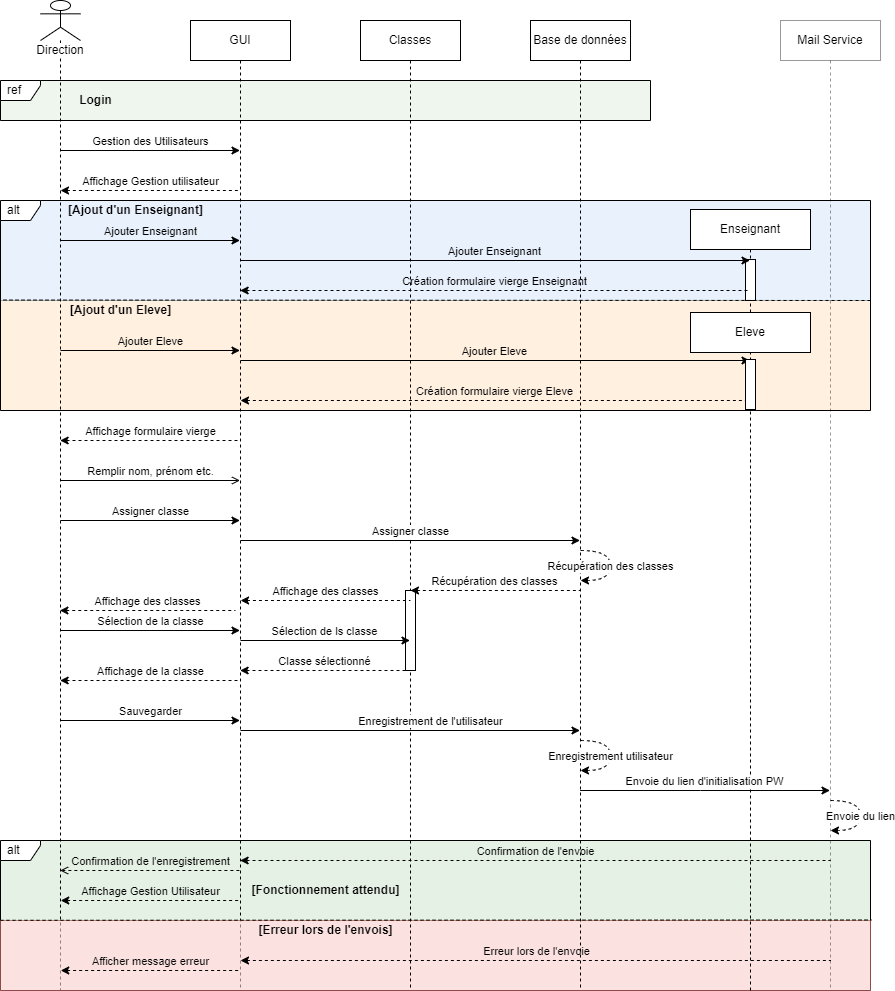

The diagram above was exported from draw.io. Its source (the exported page's mxGraphModel, read from the mxfile embedded in the PNG):
<mxGraphModel dx="2313" dy="602" grid="1" gridSize="10" guides="1" tooltips="1" connect="1" arrows="1" fold="1" page="1" pageScale="1" pageWidth="827" pageHeight="1169" math="0" shadow="0">
  <root>
    <mxCell id="0" />
    <mxCell id="1" parent="0" />
    <mxCell id="ZFrfi6K9khdsfjG5ujtt-63" value="" style="rounded=0;whiteSpace=wrap;html=1;labelBackgroundColor=none;fillColor=#d5e8d4;opacity=60;strokeColor=#82b366;" vertex="1" parent="1">
      <mxGeometry x="-10" y="890" width="870" height="80" as="geometry" />
    </mxCell>
    <mxCell id="ZFrfi6K9khdsfjG5ujtt-60" value="alt" style="shape=umlFrame;whiteSpace=wrap;html=1;width=40;height=20;boundedLbl=1;verticalAlign=middle;align=left;spacingLeft=5;labelBackgroundColor=none;" vertex="1" parent="1">
      <mxGeometry x="-10" y="890" width="870" height="150" as="geometry" />
    </mxCell>
    <mxCell id="ZFrfi6K9khdsfjG5ujtt-56" value="" style="rounded=0;whiteSpace=wrap;html=1;labelBackgroundColor=default;fillColor=#ffe6cc;strokeColor=#d79b00;opacity=60;" vertex="1" parent="1">
      <mxGeometry x="-10" y="350" width="870" height="110" as="geometry" />
    </mxCell>
    <mxCell id="ZFrfi6K9khdsfjG5ujtt-54" value="" style="rounded=0;whiteSpace=wrap;html=1;labelBackgroundColor=default;fillColor=#dae8fc;strokeColor=#6c8ebf;opacity=60;" vertex="1" parent="1">
      <mxGeometry x="-10" y="250" width="870" height="100" as="geometry" />
    </mxCell>
    <mxCell id="ZFrfi6K9khdsfjG5ujtt-43" value="alt" style="shape=umlFrame;whiteSpace=wrap;html=1;width=40;height=20;boundedLbl=1;verticalAlign=middle;align=left;spacingLeft=5;labelBackgroundColor=default;fillColor=default;gradientColor=#ffffff;" vertex="1" parent="1">
      <mxGeometry x="-10" y="250" width="870" height="210" as="geometry" />
    </mxCell>
    <mxCell id="ZFrfi6K9khdsfjG5ujtt-9" value="" style="rounded=0;whiteSpace=wrap;html=1;labelBackgroundColor=default;fillColor=#d5e8d4;strokeColor=#82b366;opacity=40;" vertex="1" parent="1">
      <mxGeometry x="-10" y="130" width="650" height="40" as="geometry" />
    </mxCell>
    <mxCell id="ZFrfi6K9khdsfjG5ujtt-7" value="ref" style="shape=umlFrame;whiteSpace=wrap;html=1;width=40;height=20;boundedLbl=1;verticalAlign=middle;align=left;spacingLeft=5;labelBackgroundColor=default;gradientColor=#ffffff;" vertex="1" parent="1">
      <mxGeometry x="-10" y="130" width="650" height="40" as="geometry" />
    </mxCell>
    <mxCell id="ZFrfi6K9khdsfjG5ujtt-1" value="GUI" style="shape=umlLifeline;perimeter=lifelinePerimeter;whiteSpace=wrap;html=1;container=1;collapsible=0;recursiveResize=0;outlineConnect=0;" vertex="1" parent="1">
      <mxGeometry x="180" y="70" width="100" height="970" as="geometry" />
    </mxCell>
    <mxCell id="ZFrfi6K9khdsfjG5ujtt-19" value="Affichage formulaire vierge" style="endArrow=none;html=1;rounded=0;verticalAlign=bottom;dashed=1;startArrow=classic;startFill=1;endFill=0;" edge="1" parent="ZFrfi6K9khdsfjG5ujtt-1">
      <mxGeometry width="50" height="50" relative="1" as="geometry">
        <mxPoint x="-130.36956521739125" y="420" as="sourcePoint" />
        <mxPoint x="50" y="420" as="targetPoint" />
      </mxGeometry>
    </mxCell>
    <mxCell id="ZFrfi6K9khdsfjG5ujtt-31" value="Affichage de la classe" style="endArrow=none;html=1;rounded=0;verticalAlign=bottom;dashed=1;startArrow=classic;startFill=1;endFill=0;" edge="1" parent="ZFrfi6K9khdsfjG5ujtt-1">
      <mxGeometry width="50" height="50" relative="1" as="geometry">
        <mxPoint x="-130.36956521739125" y="660" as="sourcePoint" />
        <mxPoint x="50" y="659.9999999999999" as="targetPoint" />
      </mxGeometry>
    </mxCell>
    <mxCell id="ZFrfi6K9khdsfjG5ujtt-2" value="Direction" style="shape=umlLifeline;participant=umlActor;perimeter=lifelinePerimeter;whiteSpace=wrap;html=1;container=1;collapsible=0;recursiveResize=0;verticalAlign=top;spacingTop=36;outlineConnect=0;labelBackgroundColor=default;" vertex="1" parent="1">
      <mxGeometry x="30" y="50" width="40" height="990" as="geometry" />
    </mxCell>
    <mxCell id="ZFrfi6K9khdsfjG5ujtt-64" value="" style="rounded=0;whiteSpace=wrap;html=1;labelBackgroundColor=none;fillColor=#f8cecc;opacity=60;strokeColor=#b85450;" vertex="1" parent="ZFrfi6K9khdsfjG5ujtt-2">
      <mxGeometry x="-40" y="920" width="870" height="70" as="geometry" />
    </mxCell>
    <mxCell id="ZFrfi6K9khdsfjG5ujtt-3" value="Base de données" style="shape=umlLifeline;perimeter=lifelinePerimeter;whiteSpace=wrap;html=1;container=1;collapsible=0;recursiveResize=0;outlineConnect=0;" vertex="1" parent="1">
      <mxGeometry x="520" y="70" width="100" height="970" as="geometry" />
    </mxCell>
    <mxCell id="ZFrfi6K9khdsfjG5ujtt-25" value="Récupération des classes" style="curved=1;endArrow=classic;html=1;rounded=0;dashed=1;" edge="1" parent="ZFrfi6K9khdsfjG5ujtt-3">
      <mxGeometry width="50" height="50" relative="1" as="geometry">
        <mxPoint x="50" y="530" as="sourcePoint" />
        <mxPoint x="50" y="560" as="targetPoint" />
        <Array as="points">
          <mxPoint x="80" y="530" />
          <mxPoint x="80" y="560" />
        </Array>
      </mxGeometry>
    </mxCell>
    <mxCell id="ZFrfi6K9khdsfjG5ujtt-34" value="Enregistrement utilisateur" style="curved=1;endArrow=classic;html=1;rounded=0;dashed=1;" edge="1" parent="ZFrfi6K9khdsfjG5ujtt-3">
      <mxGeometry width="50" height="50" relative="1" as="geometry">
        <mxPoint x="50" y="719.9999999999999" as="sourcePoint" />
        <mxPoint x="50" y="749.9999999999999" as="targetPoint" />
        <Array as="points">
          <mxPoint x="80" y="720" />
          <mxPoint x="80" y="750" />
        </Array>
      </mxGeometry>
    </mxCell>
    <mxCell id="ZFrfi6K9khdsfjG5ujtt-49" value="Création formulaire vierge Eleve" style="endArrow=none;html=1;rounded=0;verticalAlign=bottom;dashed=1;startArrow=classic;startFill=1;endFill=0;labelBackgroundColor=none;" edge="1" parent="ZFrfi6K9khdsfjG5ujtt-3">
      <mxGeometry width="50" height="50" relative="1" as="geometry">
        <mxPoint x="-289.9995652173915" y="380" as="sourcePoint" />
        <mxPoint x="219.87" y="380" as="targetPoint" />
        <Array as="points">
          <mxPoint x="-9.629999999999995" y="380" />
        </Array>
      </mxGeometry>
    </mxCell>
    <mxCell id="ZFrfi6K9khdsfjG5ujtt-46" value="Ajouter Eleve" style="endArrow=classic;html=1;rounded=0;verticalAlign=bottom;labelBackgroundColor=none;" edge="1" parent="ZFrfi6K9khdsfjG5ujtt-3">
      <mxGeometry width="50" height="50" relative="1" as="geometry">
        <mxPoint x="-290" y="340" as="sourcePoint" />
        <mxPoint x="219.5" y="340" as="targetPoint" />
      </mxGeometry>
    </mxCell>
    <mxCell id="ZFrfi6K9khdsfjG5ujtt-8" value="&lt;b&gt;Login&lt;/b&gt;" style="text;html=1;align=center;verticalAlign=middle;resizable=0;points=[];autosize=1;strokeColor=none;fillColor=none;" vertex="1" parent="1">
      <mxGeometry x="60" y="140" width="50" height="20" as="geometry" />
    </mxCell>
    <mxCell id="ZFrfi6K9khdsfjG5ujtt-10" value="Gestion des Utilisateurs" style="endArrow=classic;html=1;rounded=0;verticalAlign=bottom;" edge="1" parent="1" target="ZFrfi6K9khdsfjG5ujtt-1">
      <mxGeometry width="50" height="50" relative="1" as="geometry">
        <mxPoint x="50" y="200" as="sourcePoint" />
        <mxPoint x="170" y="200" as="targetPoint" />
      </mxGeometry>
    </mxCell>
    <mxCell id="ZFrfi6K9khdsfjG5ujtt-12" value="Classes" style="shape=umlLifeline;perimeter=lifelinePerimeter;whiteSpace=wrap;html=1;container=1;collapsible=0;recursiveResize=0;outlineConnect=0;" vertex="1" parent="1">
      <mxGeometry x="350" y="70" width="100" height="970" as="geometry" />
    </mxCell>
    <mxCell id="ZFrfi6K9khdsfjG5ujtt-44" value="" style="rounded=0;whiteSpace=wrap;html=1;labelBackgroundColor=default;fillColor=default;gradientColor=#ffffff;" vertex="1" parent="ZFrfi6K9khdsfjG5ujtt-12">
      <mxGeometry x="45" y="570" width="10" height="80" as="geometry" />
    </mxCell>
    <mxCell id="ZFrfi6K9khdsfjG5ujtt-13" value="Affichage Gestion utilisateur" style="endArrow=none;html=1;rounded=0;verticalAlign=bottom;dashed=1;startArrow=classic;startFill=1;endFill=0;" edge="1" parent="1" target="ZFrfi6K9khdsfjG5ujtt-1">
      <mxGeometry width="50" height="50" relative="1" as="geometry">
        <mxPoint x="50" y="240" as="sourcePoint" />
        <mxPoint x="170" y="240" as="targetPoint" />
      </mxGeometry>
    </mxCell>
    <mxCell id="ZFrfi6K9khdsfjG5ujtt-15" value="Ajouter Enseignant" style="endArrow=classic;html=1;rounded=0;verticalAlign=bottom;labelBackgroundColor=none;" edge="1" parent="1">
      <mxGeometry width="50" height="50" relative="1" as="geometry">
        <mxPoint x="50" y="290" as="sourcePoint" />
        <mxPoint x="229.50000000000045" y="290" as="targetPoint" />
      </mxGeometry>
    </mxCell>
    <mxCell id="ZFrfi6K9khdsfjG5ujtt-16" value="Enseignant" style="shape=umlLifeline;perimeter=lifelinePerimeter;whiteSpace=wrap;html=1;container=1;collapsible=0;recursiveResize=0;outlineConnect=0;fontColor=default;labelBackgroundColor=none;fillColor=default;" vertex="1" parent="1">
      <mxGeometry x="680" y="259" width="120" height="781" as="geometry" />
    </mxCell>
    <mxCell id="ZFrfi6K9khdsfjG5ujtt-42" value="" style="rounded=0;whiteSpace=wrap;html=1;labelBackgroundColor=default;gradientColor=#ffffff;fillColor=default;" vertex="1" parent="ZFrfi6K9khdsfjG5ujtt-16">
      <mxGeometry x="55" y="50" width="10" height="41" as="geometry" />
    </mxCell>
    <mxCell id="ZFrfi6K9khdsfjG5ujtt-47" value="Eleve" style="rounded=0;whiteSpace=wrap;html=1;labelBackgroundColor=default;fillColor=default;gradientColor=#ffffff;" vertex="1" parent="ZFrfi6K9khdsfjG5ujtt-16">
      <mxGeometry y="103" width="120" height="40" as="geometry" />
    </mxCell>
    <mxCell id="ZFrfi6K9khdsfjG5ujtt-48" value="" style="rounded=0;whiteSpace=wrap;html=1;labelBackgroundColor=default;gradientColor=#ffffff;fillColor=default;" vertex="1" parent="ZFrfi6K9khdsfjG5ujtt-16">
      <mxGeometry x="55" y="150" width="10" height="50" as="geometry" />
    </mxCell>
    <mxCell id="ZFrfi6K9khdsfjG5ujtt-17" value="Ajouter Enseignant" style="endArrow=classic;html=1;rounded=0;verticalAlign=bottom;labelBackgroundColor=none;" edge="1" parent="1">
      <mxGeometry width="50" height="50" relative="1" as="geometry">
        <mxPoint x="230" y="310" as="sourcePoint" />
        <mxPoint x="739.5" y="310" as="targetPoint" />
      </mxGeometry>
    </mxCell>
    <mxCell id="ZFrfi6K9khdsfjG5ujtt-20" value="Remplir nom, prénom etc." style="endArrow=open;html=1;rounded=0;verticalAlign=bottom;endFill=0;" edge="1" parent="1">
      <mxGeometry width="50" height="50" relative="1" as="geometry">
        <mxPoint x="50" y="530" as="sourcePoint" />
        <mxPoint x="229.50000000000045" y="530" as="targetPoint" />
      </mxGeometry>
    </mxCell>
    <mxCell id="ZFrfi6K9khdsfjG5ujtt-21" value="Assigner classe" style="endArrow=classic;html=1;rounded=0;verticalAlign=bottom;" edge="1" parent="1">
      <mxGeometry width="50" height="50" relative="1" as="geometry">
        <mxPoint x="50" y="570" as="sourcePoint" />
        <mxPoint x="229.50000000000045" y="570" as="targetPoint" />
      </mxGeometry>
    </mxCell>
    <mxCell id="ZFrfi6K9khdsfjG5ujtt-22" value="Assigner classe" style="endArrow=classic;html=1;rounded=0;verticalAlign=bottom;" edge="1" parent="1">
      <mxGeometry width="50" height="50" relative="1" as="geometry">
        <mxPoint x="230" y="590" as="sourcePoint" />
        <mxPoint x="569.5000000000005" y="590" as="targetPoint" />
      </mxGeometry>
    </mxCell>
    <mxCell id="ZFrfi6K9khdsfjG5ujtt-26" value="Récupération des classes" style="endArrow=none;html=1;rounded=0;verticalAlign=bottom;dashed=1;startArrow=classic;startFill=1;endFill=0;" edge="1" parent="1">
      <mxGeometry width="50" height="50" relative="1" as="geometry">
        <mxPoint x="400" y="640" as="sourcePoint" />
        <mxPoint x="569.5000000000005" y="640" as="targetPoint" />
      </mxGeometry>
    </mxCell>
    <mxCell id="ZFrfi6K9khdsfjG5ujtt-27" value="Affichage des classes" style="endArrow=none;html=1;rounded=0;verticalAlign=bottom;dashed=1;startArrow=classic;startFill=1;endFill=0;" edge="1" parent="1">
      <mxGeometry width="50" height="50" relative="1" as="geometry">
        <mxPoint x="230.06043478260852" y="650" as="sourcePoint" />
        <mxPoint x="399.93000000000046" y="650" as="targetPoint" />
        <Array as="points">
          <mxPoint x="310.43" y="650" />
        </Array>
      </mxGeometry>
    </mxCell>
    <mxCell id="ZFrfi6K9khdsfjG5ujtt-28" value="Sélection de la classe" style="endArrow=classic;html=1;rounded=0;verticalAlign=bottom;" edge="1" parent="1">
      <mxGeometry width="50" height="50" relative="1" as="geometry">
        <mxPoint x="50" y="679.9999999999999" as="sourcePoint" />
        <mxPoint x="229.50000000000045" y="680" as="targetPoint" />
      </mxGeometry>
    </mxCell>
    <mxCell id="ZFrfi6K9khdsfjG5ujtt-29" value="Sélection de ls classe" style="endArrow=classic;html=1;rounded=0;verticalAlign=bottom;" edge="1" parent="1">
      <mxGeometry width="50" height="50" relative="1" as="geometry">
        <mxPoint x="230" y="689.9999999999999" as="sourcePoint" />
        <mxPoint x="399.50000000000045" y="690" as="targetPoint" />
      </mxGeometry>
    </mxCell>
    <mxCell id="ZFrfi6K9khdsfjG5ujtt-30" value="Classe sélectionné" style="endArrow=none;html=1;rounded=0;verticalAlign=bottom;dashed=1;startArrow=classic;startFill=1;endFill=0;" edge="1" parent="1">
      <mxGeometry width="50" height="50" relative="1" as="geometry">
        <mxPoint x="229.63043478260852" y="720" as="sourcePoint" />
        <mxPoint x="399.50000000000045" y="720" as="targetPoint" />
        <Array as="points">
          <mxPoint x="310" y="720" />
        </Array>
      </mxGeometry>
    </mxCell>
    <mxCell id="ZFrfi6K9khdsfjG5ujtt-32" value="Sauvegarder" style="endArrow=classic;html=1;rounded=0;verticalAlign=bottom;" edge="1" parent="1">
      <mxGeometry width="50" height="50" relative="1" as="geometry">
        <mxPoint x="50" y="769.9999999999999" as="sourcePoint" />
        <mxPoint x="229.50000000000045" y="770" as="targetPoint" />
      </mxGeometry>
    </mxCell>
    <mxCell id="ZFrfi6K9khdsfjG5ujtt-33" value="Enregistrement de l'utilisateur" style="endArrow=classic;html=1;rounded=0;verticalAlign=bottom;" edge="1" parent="1">
      <mxGeometry x="0.1193" width="50" height="50" relative="1" as="geometry">
        <mxPoint x="230" y="779.9999999999999" as="sourcePoint" />
        <mxPoint x="569.5000000000005" y="780" as="targetPoint" />
        <mxPoint as="offset" />
      </mxGeometry>
    </mxCell>
    <mxCell id="ZFrfi6K9khdsfjG5ujtt-36" value="Mail Service" style="shape=umlLifeline;perimeter=lifelinePerimeter;whiteSpace=wrap;html=1;container=1;collapsible=0;recursiveResize=0;outlineConnect=0;labelBackgroundColor=default;gradientColor=#ffffff;opacity=40;" vertex="1" parent="1">
      <mxGeometry x="770" y="70" width="100" height="970" as="geometry" />
    </mxCell>
    <mxCell id="ZFrfi6K9khdsfjG5ujtt-38" value="Envoie du lien" style="curved=1;endArrow=classic;html=1;rounded=0;dashed=1;" edge="1" parent="ZFrfi6K9khdsfjG5ujtt-36">
      <mxGeometry width="50" height="50" relative="1" as="geometry">
        <mxPoint x="50" y="779.9999999999998" as="sourcePoint" />
        <mxPoint x="50" y="809.9999999999998" as="targetPoint" />
        <Array as="points">
          <mxPoint x="80" y="780" />
          <mxPoint x="80" y="810" />
        </Array>
      </mxGeometry>
    </mxCell>
    <mxCell id="ZFrfi6K9khdsfjG5ujtt-37" value="Envoie du lien d'initialisation PW" style="endArrow=classic;html=1;rounded=0;verticalAlign=bottom;" edge="1" parent="1">
      <mxGeometry width="50" height="50" relative="1" as="geometry">
        <mxPoint x="569.6304347826085" y="840" as="sourcePoint" />
        <mxPoint x="819.5" y="840" as="targetPoint" />
        <Array as="points">
          <mxPoint x="690" y="840" />
        </Array>
      </mxGeometry>
    </mxCell>
    <mxCell id="ZFrfi6K9khdsfjG5ujtt-41" value="Affichage Gestion Utilisateur" style="endArrow=none;html=1;rounded=0;verticalAlign=bottom;dashed=1;startArrow=classic;startFill=1;endFill=0;labelBackgroundColor=none;" edge="1" parent="1">
      <mxGeometry width="50" height="50" relative="1" as="geometry">
        <mxPoint x="50.25" y="950" as="sourcePoint" />
        <mxPoint x="229.75000000000045" y="950" as="targetPoint" />
      </mxGeometry>
    </mxCell>
    <mxCell id="ZFrfi6K9khdsfjG5ujtt-45" value="Ajouter Eleve" style="endArrow=classic;html=1;rounded=0;verticalAlign=bottom;labelBackgroundColor=none;" edge="1" parent="1">
      <mxGeometry width="50" height="50" relative="1" as="geometry">
        <mxPoint x="50.00000000000023" y="400" as="sourcePoint" />
        <mxPoint x="229.50000000000045" y="400" as="targetPoint" />
      </mxGeometry>
    </mxCell>
    <mxCell id="ZFrfi6K9khdsfjG5ujtt-51" value="" style="endArrow=none;dashed=1;html=1;rounded=0;entryX=0.001;entryY=0.474;entryDx=0;entryDy=0;entryPerimeter=0;" edge="1" parent="1" target="ZFrfi6K9khdsfjG5ujtt-43">
      <mxGeometry width="50" height="50" relative="1" as="geometry">
        <mxPoint x="860" y="350" as="sourcePoint" />
        <mxPoint x="460" y="330" as="targetPoint" />
      </mxGeometry>
    </mxCell>
    <mxCell id="ZFrfi6K9khdsfjG5ujtt-52" value="&lt;b&gt;[Ajout d'un Enseignant]&lt;/b&gt;" style="text;html=1;align=center;verticalAlign=middle;resizable=0;points=[];autosize=1;strokeColor=none;fillColor=none;" vertex="1" parent="1">
      <mxGeometry x="50" y="250" width="150" height="20" as="geometry" />
    </mxCell>
    <mxCell id="ZFrfi6K9khdsfjG5ujtt-53" value="&lt;b&gt;[Ajout d'un Eleve]&lt;/b&gt;" style="text;html=1;align=center;verticalAlign=middle;resizable=0;points=[];autosize=1;strokeColor=none;fillColor=none;" vertex="1" parent="1">
      <mxGeometry x="50" y="350" width="120" height="20" as="geometry" />
    </mxCell>
    <mxCell id="ZFrfi6K9khdsfjG5ujtt-5" value="Création formulaire vierge Enseignant" style="endArrow=none;html=1;rounded=0;verticalAlign=bottom;dashed=1;startArrow=classic;startFill=1;endFill=0;labelBackgroundColor=none;" edge="1" parent="1">
      <mxGeometry width="50" height="50" relative="1" as="geometry">
        <mxPoint x="229.63043478260852" y="340" as="sourcePoint" />
        <mxPoint x="739.5" y="340" as="targetPoint" />
        <Array as="points">
          <mxPoint x="510" y="340" />
        </Array>
      </mxGeometry>
    </mxCell>
    <mxCell id="ZFrfi6K9khdsfjG5ujtt-57" value="Affichage des classes" style="endArrow=none;html=1;rounded=0;verticalAlign=bottom;dashed=1;startArrow=classic;startFill=1;endFill=0;" edge="1" parent="1" source="ZFrfi6K9khdsfjG5ujtt-2">
      <mxGeometry width="50" height="50" relative="1" as="geometry">
        <mxPoint x="55.06043478260858" y="659.9999999999999" as="sourcePoint" />
        <mxPoint x="224.93000000000052" y="659.9999999999999" as="targetPoint" />
        <Array as="points">
          <mxPoint x="135.43" y="660" />
        </Array>
      </mxGeometry>
    </mxCell>
    <mxCell id="ZFrfi6K9khdsfjG5ujtt-58" value="Erreur lors de l'envoie" style="endArrow=none;html=1;rounded=0;verticalAlign=bottom;dashed=1;startArrow=classic;startFill=1;endFill=0;labelBackgroundColor=none;" edge="1" parent="1">
      <mxGeometry width="50" height="50" relative="1" as="geometry">
        <mxPoint x="230.00043478260852" y="1010" as="sourcePoint" />
        <mxPoint x="820.37" y="1010" as="targetPoint" />
      </mxGeometry>
    </mxCell>
    <mxCell id="ZFrfi6K9khdsfjG5ujtt-59" value="Afficher message erreur" style="endArrow=none;html=1;rounded=0;verticalAlign=bottom;dashed=1;startArrow=classic;startFill=1;endFill=0;labelBackgroundColor=none;" edge="1" parent="1">
      <mxGeometry width="50" height="50" relative="1" as="geometry">
        <mxPoint x="50.25" y="1020" as="sourcePoint" />
        <mxPoint x="229.75000000000045" y="1020" as="targetPoint" />
      </mxGeometry>
    </mxCell>
    <mxCell id="ZFrfi6K9khdsfjG5ujtt-40" value="Confirmation de l'enregistrement" style="endArrow=none;html=1;rounded=0;verticalAlign=bottom;dashed=1;startArrow=open;startFill=0;endFill=0;labelBackgroundColor=none;" edge="1" parent="1">
      <mxGeometry width="50" height="50" relative="1" as="geometry">
        <mxPoint x="49.630434782608745" y="920" as="sourcePoint" />
        <mxPoint x="230" y="920" as="targetPoint" />
      </mxGeometry>
    </mxCell>
    <mxCell id="ZFrfi6K9khdsfjG5ujtt-39" value="Confirmation de l'envoie" style="endArrow=none;html=1;rounded=0;verticalAlign=bottom;dashed=1;startArrow=classic;startFill=1;endFill=0;labelBackgroundColor=none;" edge="1" parent="1">
      <mxGeometry width="50" height="50" relative="1" as="geometry">
        <mxPoint x="229.63043478260852" y="910" as="sourcePoint" />
        <mxPoint x="820" y="910" as="targetPoint" />
      </mxGeometry>
    </mxCell>
    <mxCell id="ZFrfi6K9khdsfjG5ujtt-61" value="" style="endArrow=none;dashed=1;html=1;rounded=0;labelBackgroundColor=none;fontColor=default;exitX=0;exitY=0.532;exitDx=0;exitDy=0;exitPerimeter=0;entryX=1.001;entryY=0.53;entryDx=0;entryDy=0;entryPerimeter=0;" edge="1" parent="1" source="ZFrfi6K9khdsfjG5ujtt-60" target="ZFrfi6K9khdsfjG5ujtt-60">
      <mxGeometry width="50" height="50" relative="1" as="geometry">
        <mxPoint x="-50" y="960" as="sourcePoint" />
        <mxPoint x="300" y="930" as="targetPoint" />
      </mxGeometry>
    </mxCell>
    <mxCell id="ZFrfi6K9khdsfjG5ujtt-65" value="&lt;b&gt;[Fonctionnement attendu]&lt;/b&gt;" style="text;html=1;align=center;verticalAlign=middle;resizable=0;points=[];autosize=1;strokeColor=none;fillColor=none;fontColor=default;" vertex="1" parent="1">
      <mxGeometry x="235" y="930" width="160" height="20" as="geometry" />
    </mxCell>
    <mxCell id="ZFrfi6K9khdsfjG5ujtt-62" value="&lt;b&gt;[Erreur lors de l'envois]&lt;/b&gt;" style="text;html=1;align=center;verticalAlign=middle;resizable=0;points=[];autosize=1;strokeColor=none;fillColor=none;fontColor=default;" vertex="1" parent="1">
      <mxGeometry x="240" y="970" width="150" height="20" as="geometry" />
    </mxCell>
  </root>
</mxGraphModel>